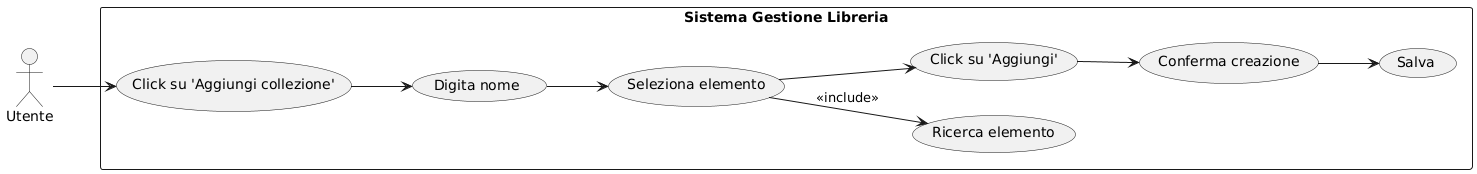

The diagram above was rendered by PlantUML. Its source (embedded in the PNG):
@startuml
left to right direction
skinparam packageStyle rectangle

actor Utente

rectangle "Sistema Gestione Libreria" {
    usecase "Ricerca elemento" as UCex
    usecase "Click su 'Aggiungi collezione'" as UC1
    usecase "Digita nome" as UC2
    usecase "Seleziona elemento" as UC3
    usecase "Click su 'Aggiungi'" as UC4
    usecase "Conferma creazione" as UC5
    usecase "Salva" as UC6
}

Utente --> UC1
UC1 --> UC2
UC2 --> UC3
UC3 --> UCex: <<include>>
UC3 --> UC4
UC4 --> UC5
UC5 --> UC6
@enduml